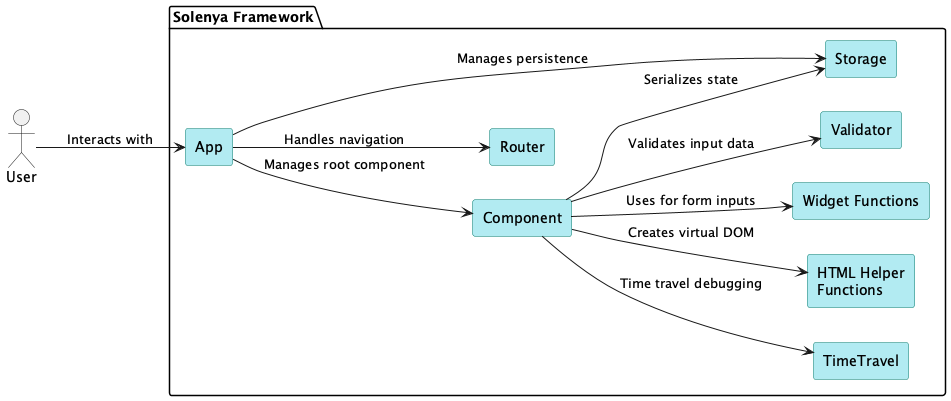

The diagram above was rendered by PlantUML. Its source (embedded in the PNG):
@startuml solenya-group_solenya
skinparam rectangle {
  BackgroundColor #e0f7fa
  BorderColor #00796b
  Style roundrect
}
left to right direction

actor User

package "Solenya Framework" {
  rectangle "App" as App #b2ebf2
  rectangle "Component" as Component #b2ebf2
  rectangle "Router" as Router #b2ebf2
  rectangle "Validator" as Validator #b2ebf2
  rectangle "Storage" as Storage #b2ebf2
  rectangle "TimeTravel" as TimeTravel #b2ebf2
  rectangle "HTML Helper\nFunctions" as HTMLHelpers #b2ebf2
  rectangle "Widget Functions" as WidgetFunctions #b2ebf2
}

User --> App : Interacts with
App --> Component : Manages root component
Component --> HTMLHelpers : Creates virtual DOM
Component --> WidgetFunctions : Uses for form inputs
Component --> Validator : Validates input data
Component --> Storage : Serializes state
Component --> TimeTravel : Time travel debugging
App --> Router : Handles navigation
App --> Storage : Manages persistence

@enduml